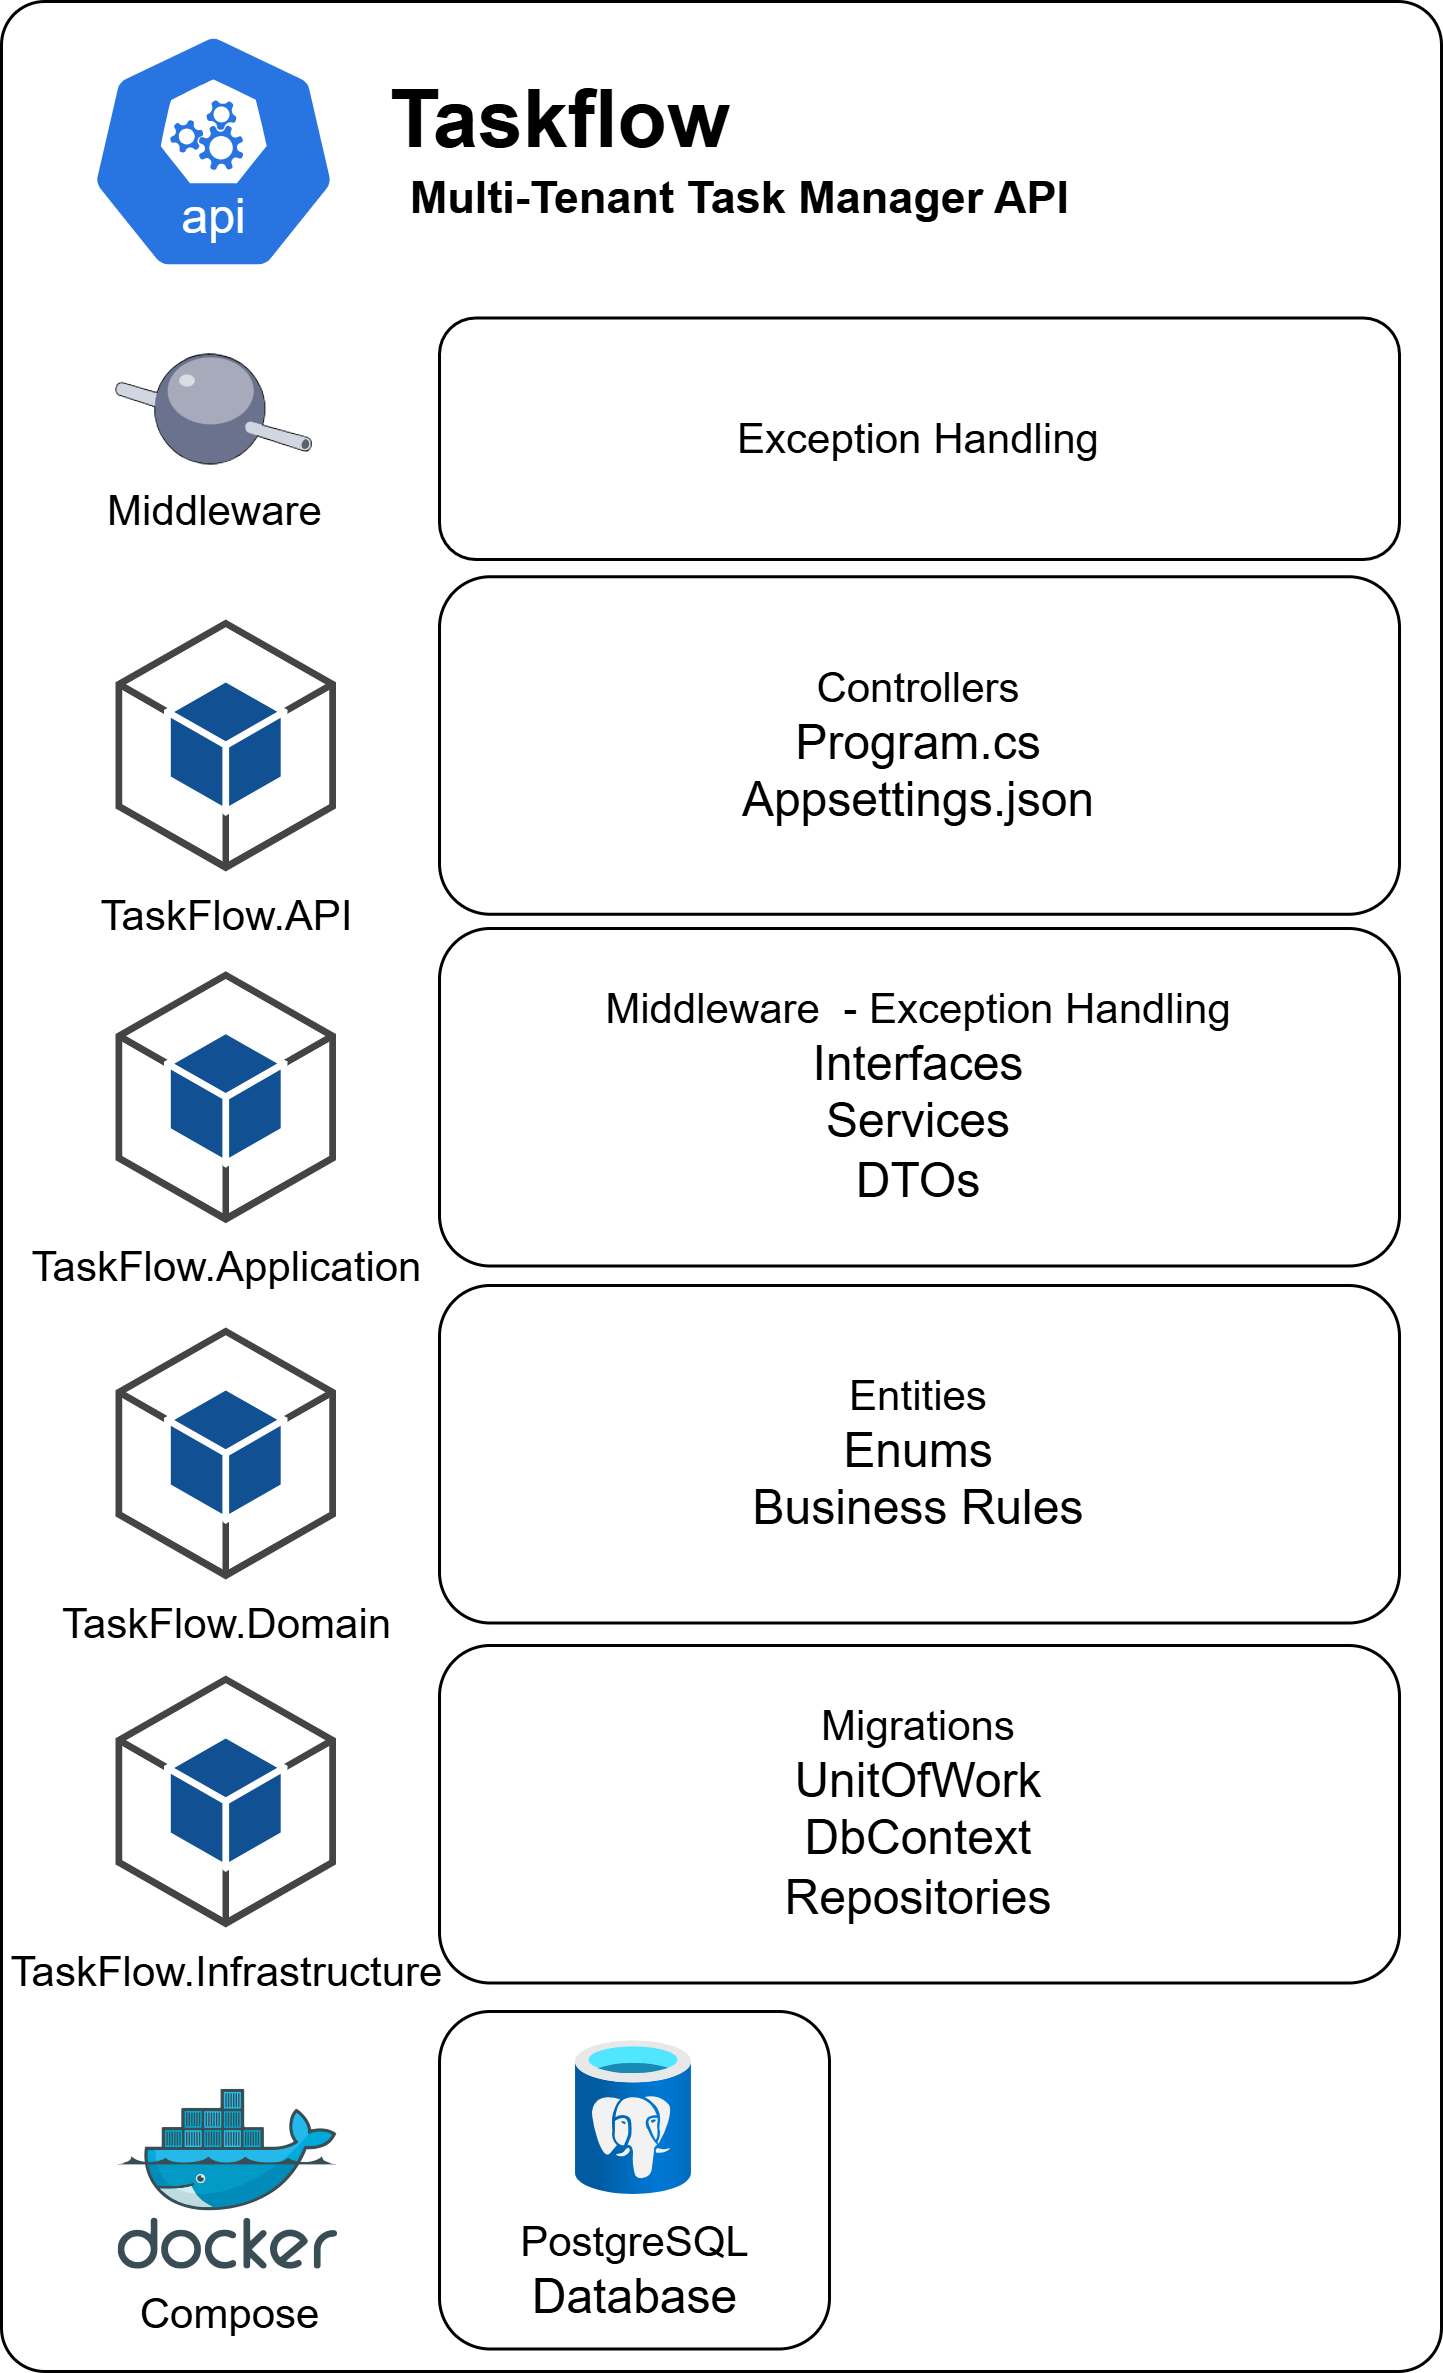

The diagram above was exported from draw.io. Its source (the exported page's mxGraphModel, read from the mxfile embedded in the PNG):
<mxGraphModel dx="1413" dy="859" grid="1" gridSize="10" guides="1" tooltips="1" connect="1" arrows="1" fold="1" page="1" pageScale="1" pageWidth="827" pageHeight="1169" math="0" shadow="0">
  <root>
    <mxCell id="0" />
    <mxCell id="1" parent="0" />
    <mxCell id="otSBbUTzuRBCyOlsN4Fx-23" parent="1" style="rounded=1;whiteSpace=wrap;html=1;arcSize=3;" value="" vertex="1">
      <mxGeometry height="790" width="480" x="40" y="10" as="geometry" />
    </mxCell>
    <mxCell id="otSBbUTzuRBCyOlsN4Fx-4" parent="1" style="text;strokeColor=none;fillColor=none;html=1;fontSize=27;fontStyle=1;verticalAlign=middle;align=center;autosizeText=1;" value="Taskflow" vertex="1">
      <mxGeometry height="40" width="160" x="145.5" y="30" as="geometry" />
    </mxCell>
    <mxCell id="otSBbUTzuRBCyOlsN4Fx-6" parent="1" style="text;strokeColor=none;fillColor=none;html=1;fontSize=15;fontStyle=1;verticalAlign=middle;align=center;autosizeText=1;" value="Multi-Tenant Task Manager API" vertex="1">
      <mxGeometry height="90" width="218" x="176.5" y="30" as="geometry" />
    </mxCell>
    <mxCell id="otSBbUTzuRBCyOlsN4Fx-7" parent="1" style="outlineConnect=0;dashed=0;verticalLabelPosition=bottom;verticalAlign=top;align=center;html=1;shape=mxgraph.aws3.android;fillColor=#115193;gradientColor=none;" value="&lt;font style=&quot;font-size: 14px;&quot;&gt;TaskFlow.Application&lt;/font&gt;" vertex="1">
      <mxGeometry height="84" width="73.5" x="78" y="333.25" as="geometry" />
    </mxCell>
    <mxCell id="otSBbUTzuRBCyOlsN4Fx-8" parent="1" style="outlineConnect=0;dashed=0;verticalLabelPosition=bottom;verticalAlign=top;align=center;html=1;shape=mxgraph.aws3.android;fillColor=#115193;gradientColor=none;" value="&lt;font style=&quot;font-size: 14px;&quot;&gt;TaskFlow.API&lt;/font&gt;" vertex="1">
      <mxGeometry height="84" width="73.5" x="78" y="216" as="geometry" />
    </mxCell>
    <mxCell id="otSBbUTzuRBCyOlsN4Fx-9" parent="1" style="outlineConnect=0;dashed=0;verticalLabelPosition=bottom;verticalAlign=top;align=center;html=1;shape=mxgraph.aws3.android;fillColor=#115193;gradientColor=none;" value="&lt;font style=&quot;font-size: 14px;&quot;&gt;TaskFlow.Domain&lt;/font&gt;" vertex="1">
      <mxGeometry height="84" width="73.5" x="78" y="452" as="geometry" />
    </mxCell>
    <mxCell id="otSBbUTzuRBCyOlsN4Fx-10" parent="1" style="outlineConnect=0;dashed=0;verticalLabelPosition=bottom;verticalAlign=top;align=center;html=1;shape=mxgraph.aws3.android;fillColor=#115193;gradientColor=none;" value="&lt;font style=&quot;font-size: 14px;&quot;&gt;TaskFlow.Infrastructure&lt;/font&gt;" vertex="1">
      <mxGeometry height="84" width="73.5" x="78" y="568" as="geometry" />
    </mxCell>
    <mxCell id="otSBbUTzuRBCyOlsN4Fx-11" parent="1" style="verticalLabelPosition=bottom;sketch=0;aspect=fixed;html=1;verticalAlign=top;strokeColor=none;align=center;outlineConnect=0;shape=mxgraph.citrix.middleware;" value="&lt;font style=&quot;font-size: 14px;&quot;&gt;Middleware&lt;/font&gt;" vertex="1">
      <mxGeometry height="39" width="65.38" x="78" y="126" as="geometry" />
    </mxCell>
    <mxCell id="otSBbUTzuRBCyOlsN4Fx-12" parent="1" style="rounded=1;whiteSpace=wrap;html=1;" value="&lt;font style=&quot;font-size: 14px;&quot;&gt;Exception Handling&lt;/font&gt;" vertex="1">
      <mxGeometry height="80.5" width="320" x="186" y="115.5" as="geometry" />
    </mxCell>
    <mxCell id="otSBbUTzuRBCyOlsN4Fx-13" parent="1" style="rounded=1;whiteSpace=wrap;html=1;" value="&lt;font style=&quot;font-size: 14px;&quot;&gt;Controllers&lt;/font&gt;&lt;div&gt;&lt;font size=&quot;3&quot;&gt;Program.cs&lt;/font&gt;&lt;/div&gt;&lt;div&gt;&lt;font size=&quot;3&quot;&gt;Appsettings.json&lt;/font&gt;&lt;/div&gt;" vertex="1">
      <mxGeometry height="112.5" width="320" x="186" y="201.75" as="geometry" />
    </mxCell>
    <mxCell id="otSBbUTzuRBCyOlsN4Fx-14" parent="1" style="rounded=1;whiteSpace=wrap;html=1;" value="&lt;font style=&quot;font-size: 14px;&quot;&gt;Middleware&amp;nbsp; - Exception Handling&lt;/font&gt;&lt;div&gt;&lt;font size=&quot;3&quot;&gt;Interfaces&lt;/font&gt;&lt;/div&gt;&lt;div&gt;&lt;font size=&quot;3&quot;&gt;Services&lt;/font&gt;&lt;/div&gt;&lt;div&gt;&lt;font size=&quot;3&quot;&gt;DTOs&lt;/font&gt;&lt;/div&gt;" vertex="1">
      <mxGeometry height="112.5" width="320" x="186" y="319" as="geometry" />
    </mxCell>
    <mxCell id="otSBbUTzuRBCyOlsN4Fx-15" parent="1" style="rounded=1;whiteSpace=wrap;html=1;" value="&lt;font style=&quot;font-size: 14px;&quot;&gt;Entities&lt;/font&gt;&lt;div&gt;&lt;font size=&quot;3&quot;&gt;Enums&lt;/font&gt;&lt;/div&gt;&lt;div&gt;&lt;font size=&quot;3&quot;&gt;Business Rules&lt;/font&gt;&lt;/div&gt;" vertex="1">
      <mxGeometry height="112.5" width="320" x="186" y="438" as="geometry" />
    </mxCell>
    <mxCell id="otSBbUTzuRBCyOlsN4Fx-16" parent="1" style="rounded=1;whiteSpace=wrap;html=1;" value="&lt;font style=&quot;font-size: 14px;&quot;&gt;Migrations&lt;/font&gt;&lt;div&gt;&lt;font size=&quot;3&quot;&gt;UnitOfWork&lt;/font&gt;&lt;/div&gt;&lt;div&gt;&lt;font size=&quot;3&quot;&gt;DbContext&lt;/font&gt;&lt;/div&gt;&lt;div&gt;&lt;font size=&quot;3&quot;&gt;Repositories&lt;/font&gt;&lt;/div&gt;" vertex="1">
      <mxGeometry height="112.5" width="320" x="186" y="558" as="geometry" />
    </mxCell>
    <mxCell id="otSBbUTzuRBCyOlsN4Fx-17" parent="1" style="aspect=fixed;sketch=0;html=1;dashed=0;whitespace=wrap;verticalLabelPosition=bottom;verticalAlign=top;fillColor=#2875E2;strokeColor=#ffffff;points=[[0.005,0.63,0],[0.1,0.2,0],[0.9,0.2,0],[0.5,0,0],[0.995,0.63,0],[0.72,0.99,0],[0.5,1,0],[0.28,0.99,0]];shape=mxgraph.kubernetes.icon2;kubernetesLabel=1;prIcon=api" value="" vertex="1">
      <mxGeometry height="80" width="83.34" x="69.02000000000001" y="20" as="geometry" />
    </mxCell>
    <mxCell id="otSBbUTzuRBCyOlsN4Fx-18" parent="1" style="image;sketch=0;aspect=fixed;html=1;points=[];align=center;fontSize=12;image=img/lib/mscae/Docker.svg;" value="&lt;font style=&quot;font-size: 14px;&quot;&gt;Compose&lt;/font&gt;" vertex="1">
      <mxGeometry height="60" width="73.17" x="79.19" y="706.25" as="geometry" />
    </mxCell>
    <mxCell id="otSBbUTzuRBCyOlsN4Fx-19" parent="1" style="rounded=1;whiteSpace=wrap;html=1;" value="" vertex="1">
      <mxGeometry height="112.5" width="130" x="186" y="680" as="geometry" />
    </mxCell>
    <mxCell id="otSBbUTzuRBCyOlsN4Fx-20" parent="1" style="image;aspect=fixed;html=1;points=[];align=center;fontSize=12;image=img/lib/azure2/databases/Azure_Database_PostgreSQL_Server.svg;" value="&lt;font style=&quot;font-size: 14px;&quot;&gt;PostgreSQL&lt;/font&gt;&lt;div&gt;&lt;font size=&quot;3&quot;&gt;Database&lt;/font&gt;&lt;/div&gt;" vertex="1">
      <mxGeometry height="51.5" width="38.63" x="231.68" y="690" as="geometry" />
    </mxCell>
  </root>
</mxGraphModel>